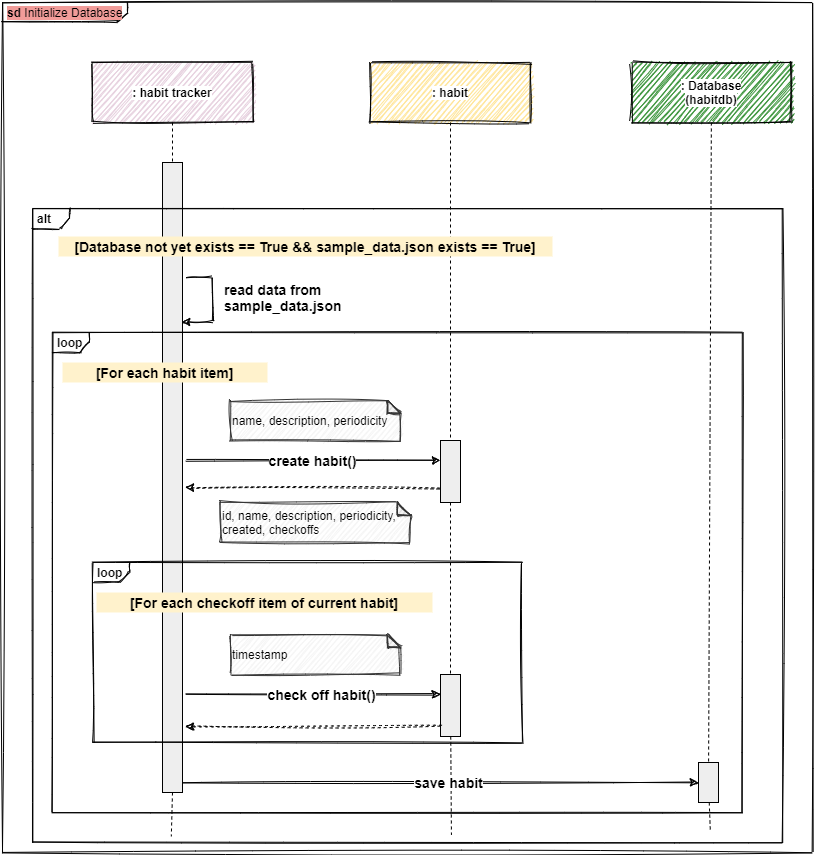

The diagram above was exported from draw.io. Its source (the exported page's mxGraphModel, read from the mxfile embedded in the PNG):
<mxGraphModel dx="2842" dy="967" grid="1" gridSize="10" guides="1" tooltips="1" connect="1" arrows="1" fold="1" page="1" pageScale="1" pageWidth="1169" pageHeight="1654" math="0" shadow="0">
  <root>
    <mxCell id="1z26kDCcmZFLA6gtnoJ4-0" />
    <mxCell id="1z26kDCcmZFLA6gtnoJ4-1" parent="1z26kDCcmZFLA6gtnoJ4-0" />
    <mxCell id="E-eegVu-_rYBlBVemCWE-0" value="&lt;p style=&quot;margin: 0px ; margin-top: 4px ; margin-left: 5px ; text-align: left&quot;&gt;&lt;span style=&quot;background-color: rgb(241 , 156 , 153)&quot;&gt;&lt;b&gt;sd&lt;/b&gt;&amp;nbsp;Initialize Database&lt;/span&gt;&lt;/p&gt;" style="html=1;shape=mxgraph.sysml.package;overflow=fill;labelX=125.86;align=left;spacingLeft=5;verticalAlign=top;spacingTop=-3;sketch=1;" vertex="1" parent="1z26kDCcmZFLA6gtnoJ4-1">
      <mxGeometry x="-920" y="60" width="810" height="850" as="geometry" />
    </mxCell>
    <mxCell id="E-eegVu-_rYBlBVemCWE-1" value="&lt;span style=&quot;background-color: rgb(255 , 255 , 255)&quot;&gt;: habit tracker&lt;/span&gt;" style="shape=rect;html=1;whiteSpace=wrap;align=center;sketch=1;verticalAlign=middle;fillColor=#E6D0DE;fontStyle=1" vertex="1" parent="1z26kDCcmZFLA6gtnoJ4-1">
      <mxGeometry x="-830" y="120" width="160" height="60" as="geometry" />
    </mxCell>
    <mxCell id="E-eegVu-_rYBlBVemCWE-2" value="" style="shape=rect;html=1;fillColor=#eeeeee;" vertex="1" parent="1z26kDCcmZFLA6gtnoJ4-1">
      <mxGeometry x="-760" y="220" width="20" height="630" as="geometry" />
    </mxCell>
    <mxCell id="E-eegVu-_rYBlBVemCWE-3" value="" style="edgeStyle=none;html=1;dashed=1;endArrow=none;" edge="1" parent="1z26kDCcmZFLA6gtnoJ4-1" source="E-eegVu-_rYBlBVemCWE-1" target="E-eegVu-_rYBlBVemCWE-2">
      <mxGeometry relative="1" as="geometry" />
    </mxCell>
    <mxCell id="E-eegVu-_rYBlBVemCWE-4" value="" style="edgeStyle=none;html=1;dashed=1;endArrow=none;entryX=0.115;entryY=0.09;entryDx=0;entryDy=0;entryPerimeter=0;" edge="1" parent="1z26kDCcmZFLA6gtnoJ4-1" target="E-eegVu-_rYBlBVemCWE-34">
      <mxGeometry x="1" relative="1" as="geometry">
        <mxPoint x="-750.4350000000004" y="1064.7399999999998" as="targetPoint" />
        <mxPoint x="-750" y="850" as="sourcePoint" />
      </mxGeometry>
    </mxCell>
    <mxCell id="E-eegVu-_rYBlBVemCWE-9" value="&lt;span style=&quot;background-color: rgb(255 , 255 , 255)&quot;&gt;: habit&lt;/span&gt;" style="shape=rect;html=1;whiteSpace=wrap;align=center;sketch=1;fillColor=#FFE599;fontStyle=1" vertex="1" parent="1z26kDCcmZFLA6gtnoJ4-1">
      <mxGeometry x="-552" y="120" width="160" height="60" as="geometry" />
    </mxCell>
    <mxCell id="E-eegVu-_rYBlBVemCWE-10" value="" style="shape=rect;html=1;fillColor=#eeeeee;" vertex="1" parent="1z26kDCcmZFLA6gtnoJ4-1">
      <mxGeometry x="-482" y="498" width="20" height="62" as="geometry" />
    </mxCell>
    <mxCell id="E-eegVu-_rYBlBVemCWE-11" value="" style="edgeStyle=none;html=1;dashed=1;endArrow=none;" edge="1" parent="1z26kDCcmZFLA6gtnoJ4-1" source="E-eegVu-_rYBlBVemCWE-9" target="E-eegVu-_rYBlBVemCWE-10">
      <mxGeometry relative="1" as="geometry" />
    </mxCell>
    <mxCell id="E-eegVu-_rYBlBVemCWE-12" value="" style="edgeStyle=none;html=1;dashed=1;endArrow=none;entryX=0.524;entryY=-0.161;entryDx=0;entryDy=0;entryPerimeter=0;" edge="1" parent="1z26kDCcmZFLA6gtnoJ4-1" source="E-eegVu-_rYBlBVemCWE-29" target="E-eegVu-_rYBlBVemCWE-34">
      <mxGeometry x="1" relative="1" as="geometry">
        <mxPoint x="-472" y="1066" as="targetPoint" />
      </mxGeometry>
    </mxCell>
    <mxCell id="E-eegVu-_rYBlBVemCWE-13" value="&lt;span style=&quot;background-color: rgb(255 , 255 , 255)&quot;&gt;: Database&lt;br&gt;(habitdb)&lt;/span&gt;" style="shape=rect;html=1;whiteSpace=wrap;align=center;sketch=1;verticalAlign=middle;fillColor=#3B943B;fontStyle=1" vertex="1" parent="1z26kDCcmZFLA6gtnoJ4-1">
      <mxGeometry x="-291" y="120" width="160" height="60" as="geometry" />
    </mxCell>
    <mxCell id="E-eegVu-_rYBlBVemCWE-14" value="" style="shape=rect;html=1;fillColor=#eeeeee;" vertex="1" parent="1z26kDCcmZFLA6gtnoJ4-1">
      <mxGeometry x="-224" y="820" width="20" height="40" as="geometry" />
    </mxCell>
    <mxCell id="E-eegVu-_rYBlBVemCWE-15" value="" style="edgeStyle=none;html=1;dashed=1;endArrow=none;" edge="1" parent="1z26kDCcmZFLA6gtnoJ4-1" source="E-eegVu-_rYBlBVemCWE-13" target="E-eegVu-_rYBlBVemCWE-14">
      <mxGeometry relative="1" as="geometry" />
    </mxCell>
    <mxCell id="E-eegVu-_rYBlBVemCWE-16" value="" style="edgeStyle=none;html=1;dashed=1;endArrow=none;entryX=0.902;entryY=-0.439;entryDx=0;entryDy=0;entryPerimeter=0;" edge="1" parent="1z26kDCcmZFLA6gtnoJ4-1" source="E-eegVu-_rYBlBVemCWE-14" target="E-eegVu-_rYBlBVemCWE-34">
      <mxGeometry x="1" relative="1" as="geometry">
        <mxPoint x="-212.14500000000044" y="1065.6099999999997" as="targetPoint" />
      </mxGeometry>
    </mxCell>
    <mxCell id="E-eegVu-_rYBlBVemCWE-24" value="create habit()" style="edgeStyle=orthogonalEdgeStyle;rounded=0;orthogonalLoop=1;jettySize=auto;html=1;exitX=1;exitY=0.5;exitDx=0;exitDy=0;sketch=1;fontSize=14;fontStyle=1" edge="1" parent="1z26kDCcmZFLA6gtnoJ4-1">
      <mxGeometry relative="1" as="geometry">
        <mxPoint x="-482" y="518" as="targetPoint" />
        <mxPoint x="-737" y="518" as="sourcePoint" />
      </mxGeometry>
    </mxCell>
    <mxCell id="E-eegVu-_rYBlBVemCWE-25" value="" style="edgeStyle=orthogonalEdgeStyle;rounded=0;orthogonalLoop=1;jettySize=auto;html=1;entryX=1;entryY=0.5;entryDx=0;entryDy=0;dashed=1;sketch=1;fontSize=14;fontStyle=1" edge="1" parent="1z26kDCcmZFLA6gtnoJ4-1">
      <mxGeometry relative="1" as="geometry">
        <mxPoint x="-482" y="545.0000000000002" as="sourcePoint" />
        <mxPoint x="-737" y="545.0000000000002" as="targetPoint" />
      </mxGeometry>
    </mxCell>
    <mxCell id="E-eegVu-_rYBlBVemCWE-26" value="save habit" style="edgeStyle=orthogonalEdgeStyle;rounded=0;orthogonalLoop=1;jettySize=auto;html=1;sketch=1;fontSize=14;fontStyle=1" edge="1" parent="1z26kDCcmZFLA6gtnoJ4-1">
      <mxGeometry x="0.031" relative="1" as="geometry">
        <mxPoint x="-223.99999999999955" y="840" as="targetPoint" />
        <mxPoint as="offset" />
        <mxPoint x="-740" y="840" as="sourcePoint" />
      </mxGeometry>
    </mxCell>
    <mxCell id="E-eegVu-_rYBlBVemCWE-27" value="&lt;font color=&quot;#000000&quot; style=&quot;font-size: 12px;&quot;&gt;name, description, periodicity&lt;/font&gt;" style="shape=note;whiteSpace=wrap;html=1;backgroundOutline=1;darkOpacity=0.05;fillColor=#f5f5f5;size=13;align=left;fontSize=12;fontColor=#666666;strokeColor=#333333;sketch=1;" vertex="1" parent="1z26kDCcmZFLA6gtnoJ4-1">
      <mxGeometry x="-692" y="458" width="170" height="40" as="geometry" />
    </mxCell>
    <mxCell id="E-eegVu-_rYBlBVemCWE-28" value="&lt;font color=&quot;#000000&quot; style=&quot;font-size: 12px;&quot;&gt;id, name, description, periodicity, created, checkoffs&lt;/font&gt;" style="shape=note;whiteSpace=wrap;html=1;backgroundOutline=1;darkOpacity=0.05;fillColor=#f5f5f5;size=13;align=left;fontSize=12;fontColor=#666666;strokeColor=#333333;sketch=1;" vertex="1" parent="1z26kDCcmZFLA6gtnoJ4-1">
      <mxGeometry x="-702" y="560" width="190" height="40" as="geometry" />
    </mxCell>
    <mxCell id="E-eegVu-_rYBlBVemCWE-29" value="" style="shape=rect;html=1;fillColor=#eeeeee;" vertex="1" parent="1z26kDCcmZFLA6gtnoJ4-1">
      <mxGeometry x="-482" y="732" width="20" height="62" as="geometry" />
    </mxCell>
    <mxCell id="E-eegVu-_rYBlBVemCWE-30" value="" style="edgeStyle=none;html=1;dashed=1;endArrow=none;" edge="1" parent="1z26kDCcmZFLA6gtnoJ4-1" source="E-eegVu-_rYBlBVemCWE-10" target="E-eegVu-_rYBlBVemCWE-29">
      <mxGeometry x="1" relative="1" as="geometry">
        <mxPoint x="-472" y="766" as="targetPoint" />
        <mxPoint x="-472" y="546" as="sourcePoint" />
      </mxGeometry>
    </mxCell>
    <mxCell id="E-eegVu-_rYBlBVemCWE-31" value="check off habit()" style="edgeStyle=orthogonalEdgeStyle;rounded=0;orthogonalLoop=1;jettySize=auto;html=1;exitX=1;exitY=0.5;exitDx=0;exitDy=0;sketch=1;fontSize=14;fontStyle=1" edge="1" parent="1z26kDCcmZFLA6gtnoJ4-1">
      <mxGeometry x="0.0667" relative="1" as="geometry">
        <mxPoint x="-482" y="752" as="targetPoint" />
        <mxPoint x="-737" y="752" as="sourcePoint" />
        <mxPoint as="offset" />
      </mxGeometry>
    </mxCell>
    <mxCell id="E-eegVu-_rYBlBVemCWE-32" value="" style="edgeStyle=orthogonalEdgeStyle;rounded=0;orthogonalLoop=1;jettySize=auto;html=1;entryX=1;entryY=0.5;entryDx=0;entryDy=0;dashed=1;sketch=1;fontSize=14;fontStyle=1" edge="1" parent="1z26kDCcmZFLA6gtnoJ4-1">
      <mxGeometry x="-0.0667" relative="1" as="geometry">
        <mxPoint x="-482" y="784" as="sourcePoint" />
        <mxPoint x="-737" y="784" as="targetPoint" />
        <mxPoint as="offset" />
      </mxGeometry>
    </mxCell>
    <mxCell id="E-eegVu-_rYBlBVemCWE-34" value="" style="rounded=0;whiteSpace=wrap;html=1;fontSize=9;fontColor=#666666;align=left;fillColor=#FFFFFF;strokeColor=none;" vertex="1" parent="1z26kDCcmZFLA6gtnoJ4-1">
      <mxGeometry x="-830" y="894" width="685" height="10" as="geometry" />
    </mxCell>
    <mxCell id="E-eegVu-_rYBlBVemCWE-35" value="&lt;p style=&quot;margin: 0px ; margin-top: 4px ; margin-left: 5px ; text-align: left&quot;&gt;&lt;b&gt;alt&lt;/b&gt;&lt;/p&gt;" style="html=1;shape=mxgraph.sysml.package;overflow=fill;labelX=37;align=left;spacingLeft=5;verticalAlign=top;spacingTop=-3;fillColor=none;sketch=1;" vertex="1" parent="1z26kDCcmZFLA6gtnoJ4-1">
      <mxGeometry x="-890" y="266" width="750" height="634" as="geometry" />
    </mxCell>
    <mxCell id="E-eegVu-_rYBlBVemCWE-37" value="[Database not yet exists == True &amp;amp;&amp;amp; sample_data.json exists == True]" style="text;html=1;align=center;verticalAlign=middle;whiteSpace=wrap;rounded=0;fillColor=#fff2cc;fontStyle=1;fontSize=14;" vertex="1" parent="1z26kDCcmZFLA6gtnoJ4-1">
      <mxGeometry x="-864" y="294" width="494" height="20" as="geometry" />
    </mxCell>
    <mxCell id="Uh0RMt4iaM7z449Qky51-0" value="&lt;p style=&quot;margin: 0px ; margin-top: 4px ; margin-left: 5px ; text-align: left&quot;&gt;&lt;b&gt;loop&lt;/b&gt;&lt;/p&gt;" style="html=1;shape=mxgraph.sysml.package;overflow=fill;labelX=37;align=left;spacingLeft=5;verticalAlign=top;spacingTop=-3;fillColor=none;sketch=1;" vertex="1" parent="1z26kDCcmZFLA6gtnoJ4-1">
      <mxGeometry x="-870" y="390" width="690" height="480" as="geometry" />
    </mxCell>
    <mxCell id="Uh0RMt4iaM7z449Qky51-1" value="[For each habit item]" style="text;html=1;align=center;verticalAlign=middle;whiteSpace=wrap;rounded=0;fillColor=#fff2cc;fontStyle=1;fontSize=14;" vertex="1" parent="1z26kDCcmZFLA6gtnoJ4-1">
      <mxGeometry x="-860" y="420" width="205" height="20" as="geometry" />
    </mxCell>
    <mxCell id="GFA9XMS7gn6fzsmdYUwC-0" value="read data from&lt;br&gt;sample_data.json" style="edgeStyle=orthogonalEdgeStyle;rounded=0;orthogonalLoop=1;jettySize=auto;html=1;exitX=1;exitY=0.5;exitDx=0;exitDy=0;sketch=1;fontSize=14;fontStyle=1;entryX=0.964;entryY=0.372;entryDx=0;entryDy=0;entryPerimeter=0;align=left;" edge="1" parent="1z26kDCcmZFLA6gtnoJ4-1">
      <mxGeometry x="-0.0795" y="10" relative="1" as="geometry">
        <mxPoint x="-740.72" y="379.3599999999999" as="targetPoint" />
        <mxPoint x="-737" y="335" as="sourcePoint" />
        <Array as="points">
          <mxPoint x="-710" y="335" />
          <mxPoint x="-710" y="379" />
        </Array>
        <mxPoint as="offset" />
      </mxGeometry>
    </mxCell>
    <mxCell id="GFA9XMS7gn6fzsmdYUwC-1" value="&lt;p style=&quot;margin: 0px ; margin-top: 4px ; margin-left: 5px ; text-align: left&quot;&gt;&lt;b&gt;loop&lt;/b&gt;&lt;/p&gt;" style="html=1;shape=mxgraph.sysml.package;overflow=fill;labelX=37;align=left;spacingLeft=5;verticalAlign=top;spacingTop=-3;fillColor=none;sketch=1;" vertex="1" parent="1z26kDCcmZFLA6gtnoJ4-1">
      <mxGeometry x="-830" y="620" width="430" height="180" as="geometry" />
    </mxCell>
    <mxCell id="GFA9XMS7gn6fzsmdYUwC-2" value="[For each checkoff item of current habit]" style="text;html=1;align=center;verticalAlign=middle;whiteSpace=wrap;rounded=0;fillColor=#fff2cc;fontStyle=1;fontSize=14;" vertex="1" parent="1z26kDCcmZFLA6gtnoJ4-1">
      <mxGeometry x="-826" y="650" width="336" height="20" as="geometry" />
    </mxCell>
    <mxCell id="GFA9XMS7gn6fzsmdYUwC-3" value="&lt;font color=&quot;#000000&quot; style=&quot;font-size: 12px&quot;&gt;timestamp&lt;/font&gt;" style="shape=note;whiteSpace=wrap;html=1;backgroundOutline=1;darkOpacity=0.05;fillColor=#f5f5f5;size=13;align=left;fontSize=12;fontColor=#666666;strokeColor=#333333;sketch=1;" vertex="1" parent="1z26kDCcmZFLA6gtnoJ4-1">
      <mxGeometry x="-692" y="692" width="170" height="40" as="geometry" />
    </mxCell>
  </root>
</mxGraphModel>